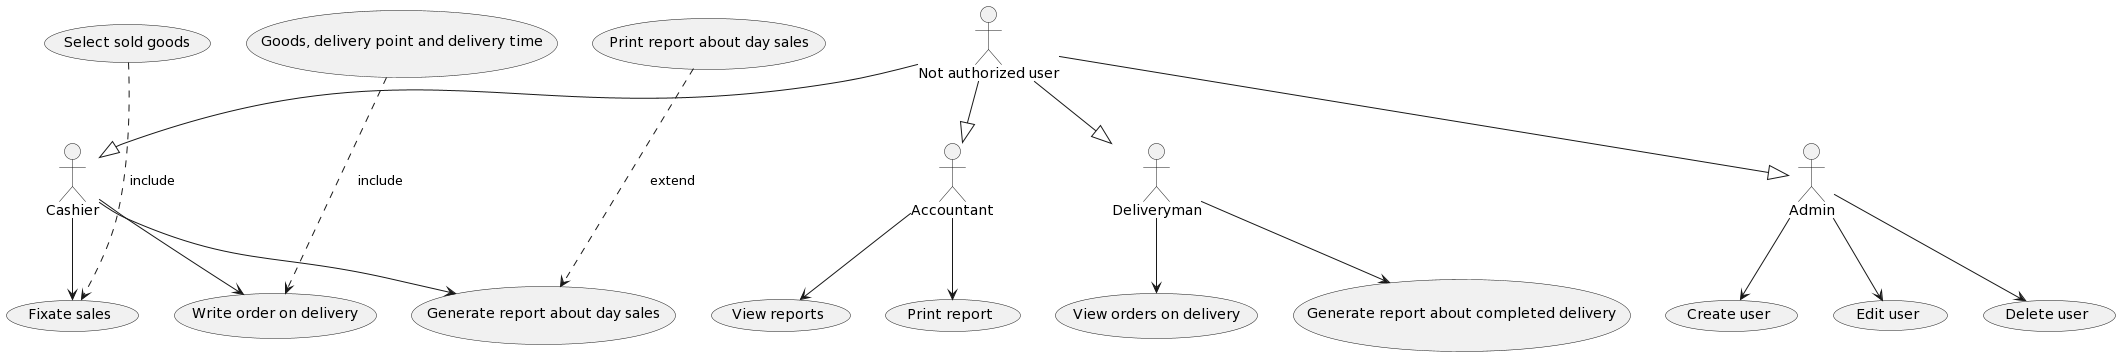

The diagram above was rendered by PlantUML. Its source (embedded in the PNG):
@startuml
/' Actors '/
actor "Not authorized user" as noauth
actor "Cashier" as cashier
actor "Accountant" as accountant
actor "Deliveryman" as deliveryman
actor "Admin" as admin

/' Use cases '/

/' cashier '/
(Fixate sales) as fixate_sales
(Write order on delivery) as write_order
(Generate report about day sales) as generate_report_day_sales

/' cashier 2LVL '/
(Select sold goods) as select_goods_for_sales
(Goods, delivery point and delivery time) as write_order_attrs
(Print report about day sales) as print_report_day_sales

/' accountant '/
(View reports) as view_reports
(Print report) as print_report

/' deliveryman '/
(View orders on delivery) as view_orders
(Generate report about completed delivery) as generate_delivery_report

/' admin '/
(Create user) as create_user
(Edit user) as edit_user
(Delete user) as delete_user

/' --------------------------- '/

/' noauth '/
noauth --|> cashier
noauth --|> accountant
noauth --|> deliveryman
noauth --|> admin

/' cashier '/
cashier --> fixate_sales
cashier --> write_order
cashier --> generate_report_day_sales

/' cashier 2LVL '/
select_goods_for_sales --.> fixate_sales : include
write_order_attrs --.> write_order : include
print_report_day_sales --.> generate_report_day_sales : extend

/' accountant '/
accountant --> view_reports
accountant --> print_report

/' deliveryman '/
deliveryman --> view_orders
deliveryman --> generate_delivery_report

/' admin '/
admin --> create_user
admin --> edit_user
admin --> delete_user
@enduml